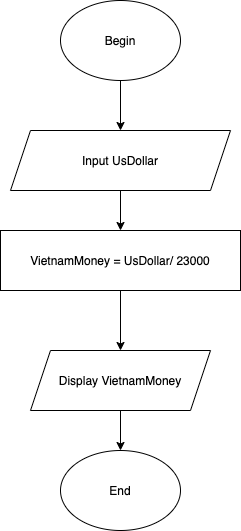

The diagram above was exported from draw.io. Its source (the exported page's mxGraphModel, read from the mxfile embedded in the PNG):
<mxGraphModel dx="946" dy="614" grid="1" gridSize="10" guides="1" tooltips="1" connect="1" arrows="1" fold="1" page="1" pageScale="1" pageWidth="850" pageHeight="1100" math="0" shadow="0">
  <root>
    <mxCell id="0" />
    <mxCell id="1" parent="0" />
    <mxCell id="KtL4gWNBkM5R-Z6uWpa2-4" style="edgeStyle=orthogonalEdgeStyle;rounded=0;orthogonalLoop=1;jettySize=auto;html=1;" edge="1" parent="1" source="KtL4gWNBkM5R-Z6uWpa2-2">
      <mxGeometry relative="1" as="geometry">
        <mxPoint x="350" y="130" as="targetPoint" />
      </mxGeometry>
    </mxCell>
    <mxCell id="KtL4gWNBkM5R-Z6uWpa2-2" value="Begin" style="ellipse;whiteSpace=wrap;html=1;" vertex="1" parent="1">
      <mxGeometry x="290" width="120" height="80" as="geometry" />
    </mxCell>
    <mxCell id="KtL4gWNBkM5R-Z6uWpa2-9" style="edgeStyle=orthogonalEdgeStyle;rounded=0;orthogonalLoop=1;jettySize=auto;html=1;" edge="1" parent="1" source="KtL4gWNBkM5R-Z6uWpa2-7">
      <mxGeometry relative="1" as="geometry">
        <mxPoint x="350" y="230" as="targetPoint" />
      </mxGeometry>
    </mxCell>
    <mxCell id="KtL4gWNBkM5R-Z6uWpa2-7" value="Input UsDollar" style="shape=parallelogram;perimeter=parallelogramPerimeter;whiteSpace=wrap;html=1;fixedSize=1;" vertex="1" parent="1">
      <mxGeometry x="240" y="130" width="220" height="60" as="geometry" />
    </mxCell>
    <mxCell id="KtL4gWNBkM5R-Z6uWpa2-11" style="edgeStyle=orthogonalEdgeStyle;rounded=0;orthogonalLoop=1;jettySize=auto;html=1;" edge="1" parent="1" source="KtL4gWNBkM5R-Z6uWpa2-10">
      <mxGeometry relative="1" as="geometry">
        <mxPoint x="350" y="350" as="targetPoint" />
      </mxGeometry>
    </mxCell>
    <mxCell id="KtL4gWNBkM5R-Z6uWpa2-10" value="VietnamMoney = UsDollar/ 23000" style="whiteSpace=wrap;html=1;" vertex="1" parent="1">
      <mxGeometry x="230" y="230" width="240" height="60" as="geometry" />
    </mxCell>
    <mxCell id="KtL4gWNBkM5R-Z6uWpa2-13" style="edgeStyle=orthogonalEdgeStyle;rounded=0;orthogonalLoop=1;jettySize=auto;html=1;" edge="1" parent="1" source="KtL4gWNBkM5R-Z6uWpa2-12">
      <mxGeometry relative="1" as="geometry">
        <mxPoint x="350" y="450" as="targetPoint" />
      </mxGeometry>
    </mxCell>
    <mxCell id="KtL4gWNBkM5R-Z6uWpa2-12" value="Display VietnamMoney" style="shape=parallelogram;perimeter=parallelogramPerimeter;whiteSpace=wrap;html=1;fixedSize=1;" vertex="1" parent="1">
      <mxGeometry x="260" y="350" width="180" height="60" as="geometry" />
    </mxCell>
    <mxCell id="KtL4gWNBkM5R-Z6uWpa2-14" value="End" style="ellipse;whiteSpace=wrap;html=1;" vertex="1" parent="1">
      <mxGeometry x="290" y="450" width="120" height="80" as="geometry" />
    </mxCell>
  </root>
</mxGraphModel>